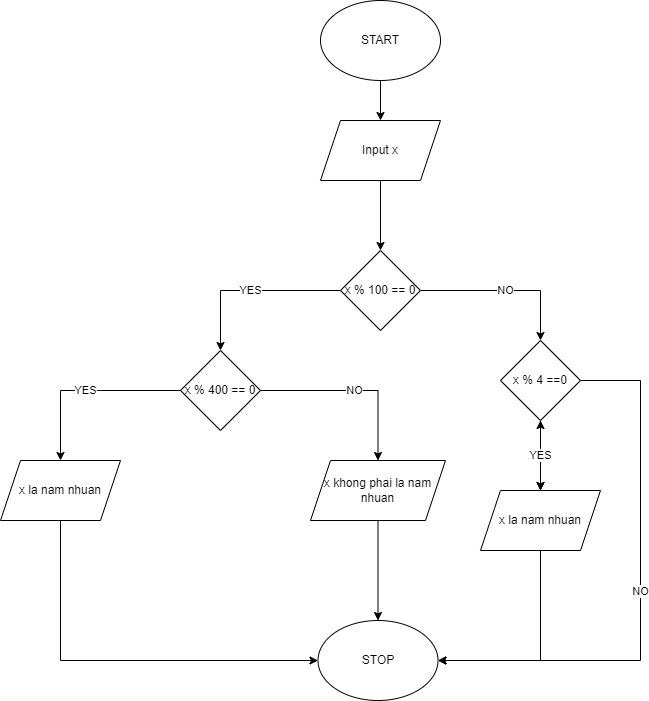

The diagram above was exported from draw.io. Its source (the exported page's mxGraphModel, read from the mxfile embedded in the PNG):
<mxGraphModel dx="1038" dy="539" grid="1" gridSize="10" guides="1" tooltips="1" connect="1" arrows="1" fold="1" page="1" pageScale="1" pageWidth="827" pageHeight="1169" math="0" shadow="0">
  <root>
    <mxCell id="0" />
    <mxCell id="1" parent="0" />
    <mxCell id="EfziKLwX8a63QVJR2LYk-3" value="" style="edgeStyle=orthogonalEdgeStyle;rounded=0;orthogonalLoop=1;jettySize=auto;html=1;" edge="1" parent="1" source="EfziKLwX8a63QVJR2LYk-1" target="EfziKLwX8a63QVJR2LYk-2">
      <mxGeometry relative="1" as="geometry" />
    </mxCell>
    <mxCell id="EfziKLwX8a63QVJR2LYk-1" value="START" style="ellipse;whiteSpace=wrap;html=1;" vertex="1" parent="1">
      <mxGeometry x="340" y="80" width="120" height="80" as="geometry" />
    </mxCell>
    <mxCell id="EfziKLwX8a63QVJR2LYk-5" value="" style="edgeStyle=orthogonalEdgeStyle;rounded=0;orthogonalLoop=1;jettySize=auto;html=1;" edge="1" parent="1" source="EfziKLwX8a63QVJR2LYk-2" target="EfziKLwX8a63QVJR2LYk-4">
      <mxGeometry relative="1" as="geometry" />
    </mxCell>
    <mxCell id="EfziKLwX8a63QVJR2LYk-2" value="Input x" style="shape=parallelogram;perimeter=parallelogramPerimeter;whiteSpace=wrap;html=1;fixedSize=1;" vertex="1" parent="1">
      <mxGeometry x="340" y="200" width="120" height="60" as="geometry" />
    </mxCell>
    <mxCell id="EfziKLwX8a63QVJR2LYk-7" value="YES" style="edgeStyle=orthogonalEdgeStyle;rounded=0;orthogonalLoop=1;jettySize=auto;html=1;" edge="1" parent="1" source="EfziKLwX8a63QVJR2LYk-4" target="EfziKLwX8a63QVJR2LYk-6">
      <mxGeometry relative="1" as="geometry" />
    </mxCell>
    <mxCell id="EfziKLwX8a63QVJR2LYk-11" value="NO" style="edgeStyle=orthogonalEdgeStyle;rounded=0;orthogonalLoop=1;jettySize=auto;html=1;" edge="1" parent="1" source="EfziKLwX8a63QVJR2LYk-4" target="EfziKLwX8a63QVJR2LYk-22">
      <mxGeometry relative="1" as="geometry">
        <mxPoint x="560" y="440" as="targetPoint" />
      </mxGeometry>
    </mxCell>
    <mxCell id="EfziKLwX8a63QVJR2LYk-4" value="x % 100 == 0" style="rhombus;whiteSpace=wrap;html=1;" vertex="1" parent="1">
      <mxGeometry x="360" y="330" width="80" height="80" as="geometry" />
    </mxCell>
    <mxCell id="EfziKLwX8a63QVJR2LYk-14" value="NO" style="edgeStyle=orthogonalEdgeStyle;rounded=0;orthogonalLoop=1;jettySize=auto;html=1;" edge="1" parent="1" source="EfziKLwX8a63QVJR2LYk-6" target="EfziKLwX8a63QVJR2LYk-13">
      <mxGeometry relative="1" as="geometry" />
    </mxCell>
    <mxCell id="EfziKLwX8a63QVJR2LYk-16" value="YES" style="edgeStyle=orthogonalEdgeStyle;rounded=0;orthogonalLoop=1;jettySize=auto;html=1;" edge="1" parent="1" source="EfziKLwX8a63QVJR2LYk-6" target="EfziKLwX8a63QVJR2LYk-15">
      <mxGeometry relative="1" as="geometry" />
    </mxCell>
    <mxCell id="EfziKLwX8a63QVJR2LYk-6" value="x % 400 == 0" style="rhombus;whiteSpace=wrap;html=1;" vertex="1" parent="1">
      <mxGeometry x="200" y="430" width="80" height="80" as="geometry" />
    </mxCell>
    <mxCell id="EfziKLwX8a63QVJR2LYk-18" value="" style="edgeStyle=orthogonalEdgeStyle;rounded=0;orthogonalLoop=1;jettySize=auto;html=1;" edge="1" parent="1" target="EfziKLwX8a63QVJR2LYk-17">
      <mxGeometry relative="1" as="geometry">
        <mxPoint x="560" y="500" as="sourcePoint" />
      </mxGeometry>
    </mxCell>
    <mxCell id="EfziKLwX8a63QVJR2LYk-12" value="STOP" style="ellipse;whiteSpace=wrap;html=1;" vertex="1" parent="1">
      <mxGeometry x="337.5" y="700" width="120" height="80" as="geometry" />
    </mxCell>
    <mxCell id="EfziKLwX8a63QVJR2LYk-20" style="edgeStyle=orthogonalEdgeStyle;rounded=0;orthogonalLoop=1;jettySize=auto;html=1;entryX=0.5;entryY=0;entryDx=0;entryDy=0;" edge="1" parent="1" source="EfziKLwX8a63QVJR2LYk-13" target="EfziKLwX8a63QVJR2LYk-12">
      <mxGeometry relative="1" as="geometry" />
    </mxCell>
    <mxCell id="EfziKLwX8a63QVJR2LYk-13" value="x khong phai la nam nhuan" style="shape=parallelogram;perimeter=parallelogramPerimeter;whiteSpace=wrap;html=1;fixedSize=1;" vertex="1" parent="1">
      <mxGeometry x="330" y="540" width="135" height="60" as="geometry" />
    </mxCell>
    <mxCell id="EfziKLwX8a63QVJR2LYk-19" style="edgeStyle=orthogonalEdgeStyle;rounded=0;orthogonalLoop=1;jettySize=auto;html=1;entryX=0;entryY=0.5;entryDx=0;entryDy=0;" edge="1" parent="1" source="EfziKLwX8a63QVJR2LYk-15" target="EfziKLwX8a63QVJR2LYk-12">
      <mxGeometry relative="1" as="geometry">
        <Array as="points">
          <mxPoint x="80" y="740" />
        </Array>
      </mxGeometry>
    </mxCell>
    <mxCell id="EfziKLwX8a63QVJR2LYk-15" value="x la nam nhuan" style="shape=parallelogram;perimeter=parallelogramPerimeter;whiteSpace=wrap;html=1;fixedSize=1;" vertex="1" parent="1">
      <mxGeometry x="20" y="540" width="120" height="60" as="geometry" />
    </mxCell>
    <mxCell id="EfziKLwX8a63QVJR2LYk-21" style="edgeStyle=orthogonalEdgeStyle;rounded=0;orthogonalLoop=1;jettySize=auto;html=1;entryX=1;entryY=0.5;entryDx=0;entryDy=0;" edge="1" parent="1" source="EfziKLwX8a63QVJR2LYk-17" target="EfziKLwX8a63QVJR2LYk-12">
      <mxGeometry relative="1" as="geometry">
        <Array as="points">
          <mxPoint x="560" y="740" />
        </Array>
      </mxGeometry>
    </mxCell>
    <mxCell id="EfziKLwX8a63QVJR2LYk-25" value="" style="edgeStyle=orthogonalEdgeStyle;rounded=0;orthogonalLoop=1;jettySize=auto;html=1;" edge="1" parent="1" source="EfziKLwX8a63QVJR2LYk-17" target="EfziKLwX8a63QVJR2LYk-22">
      <mxGeometry relative="1" as="geometry" />
    </mxCell>
    <mxCell id="EfziKLwX8a63QVJR2LYk-17" value="x la nam nhuan" style="shape=parallelogram;perimeter=parallelogramPerimeter;whiteSpace=wrap;html=1;fixedSize=1;" vertex="1" parent="1">
      <mxGeometry x="500" y="570" width="120" height="60" as="geometry" />
    </mxCell>
    <mxCell id="EfziKLwX8a63QVJR2LYk-23" value="NO" style="edgeStyle=orthogonalEdgeStyle;rounded=0;orthogonalLoop=1;jettySize=auto;html=1;entryX=1;entryY=0.5;entryDx=0;entryDy=0;" edge="1" parent="1" source="EfziKLwX8a63QVJR2LYk-22" target="EfziKLwX8a63QVJR2LYk-12">
      <mxGeometry relative="1" as="geometry">
        <Array as="points">
          <mxPoint x="660" y="460" />
          <mxPoint x="660" y="740" />
        </Array>
      </mxGeometry>
    </mxCell>
    <mxCell id="EfziKLwX8a63QVJR2LYk-24" value="YES" style="edgeStyle=orthogonalEdgeStyle;rounded=0;orthogonalLoop=1;jettySize=auto;html=1;" edge="1" parent="1" source="EfziKLwX8a63QVJR2LYk-22" target="EfziKLwX8a63QVJR2LYk-17">
      <mxGeometry relative="1" as="geometry" />
    </mxCell>
    <mxCell id="EfziKLwX8a63QVJR2LYk-22" value="x % 4 ==0" style="rhombus;whiteSpace=wrap;html=1;fillColor=#FFFFFF;" vertex="1" parent="1">
      <mxGeometry x="520" y="420" width="80" height="80" as="geometry" />
    </mxCell>
  </root>
</mxGraphModel>